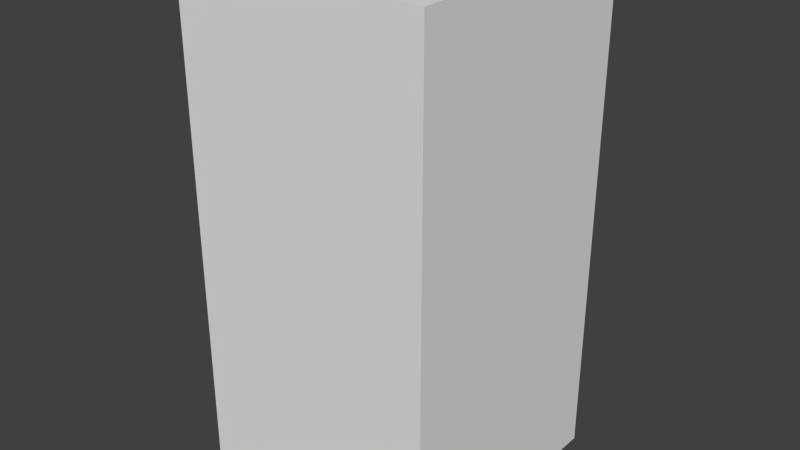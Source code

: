 # Source: yellowMonsterSix.blend  (saved by Blender 2.68.0; exported with 4.5.12 LTS)
import bpy
from mathutils import Matrix  # noqa: F401  (used for matrix-valued properties, if any)

bpy.ops.wm.read_factory_settings(use_empty=True)
scene = bpy.context.scene
scene.name = 'Scene'

# ---- collections
col_collection_1 = bpy.data.collections.new('Collection 1'); scene.collection.children.link(col_collection_1)

# ---- world
world_world = bpy.data.worlds.new('World'); scene.world = world_world
world_world.color = (0.05088, 0.05088, 0.05088)
world_world.use_sun_shadow = False
world_world.sun_shadow_jitter_overblur = 0.0
world_world.cycles.sampling_method = 'MANUAL'
world_world.cycles.sample_map_resolution = 256

# ---- meshes
me_yellowmonstersix = bpy.data.meshes.new('yellowMonsterSix')
me_yellowmonstersix.from_pydata([(-0.5, -0.5, -1.0), (-0.5, 0.5, -1.0), (0.5, 0.5, -1.0), (0.5, -0.5, -1.0), (-0.5, -0.5, 1.0), (-0.5, 0.5, 1.0), (0.5, 0.5, 1.0), (0.5, -0.5, 1.0)], [], [(4, 5, 1, 0), (5, 6, 2, 1), (6, 7, 3, 2), (7, 4, 0, 3), (0, 1, 2, 3), (7, 6, 5, 4)])
me_yellowmonstersix.use_remesh_preserve_volume = False
me_yellowmonstersix.use_remesh_preserve_attributes = False
me_yellowmonstersix.use_mirror_vertex_groups = False
me_yellowmonstersix.update()

# ---- objects
ob_yellowmonstersix = bpy.data.objects.new('yellowMonsterSix', me_yellowmonstersix)

# ---- transforms, parenting, visibility, modifiers, constraints
ob_yellowmonstersix.location = (0.0, 0.0, 0.0)
ob_yellowmonstersix.lineart.crease_threshold = 0.0

# ---- collection membership
col_collection_1.objects.link(ob_yellowmonstersix)

# ---- scene / render settings (as saved in the file)
scene.frame_start = 1; scene.frame_end = 250; scene.frame_set(1)
scene.render.engine = 'BLENDER_EEVEE_NEXT'
scene.render.image_settings.color_mode = 'RGB'
scene.render.image_settings.compression = 90
scene.render.resolution_percentage = 50
scene.render.dither_intensity = 0.0
scene.cycles.use_denoising = False
scene.cycles.samples = 10
scene.cycles.sampling_pattern = 'TABULATED_SOBOL'
scene.cycles.light_sampling_threshold = 0.0
scene.cycles.use_adaptive_sampling = False
scene.cycles.use_light_tree = False
scene.cycles.blur_glossy = 0.0
scene.cycles.volume_bounces = 1
scene.cycles.pixel_filter_type = 'GAUSSIAN'
scene.cycles.sample_clamp_indirect = 0.0
scene.view_settings.view_transform = 'Standard'
bpy.context.view_layer.update()

# ---- added for rendering (the .blend has no active camera and no usable light): camera, sun
cam_auto = bpy.data.cameras.new('AutoCamera')
cam_auto.lens = 50.0
cam_auto.sensor_width = 36.0
cam_auto.clip_end = 1000.0
ob_auto_camera = bpy.data.objects.new('AutoCamera', cam_auto)
scene.collection.objects.link(ob_auto_camera)
ob_auto_camera.location = (2.26633, -2.71959, 1.81306)
ob_auto_camera.rotation_euler = (1.09748, -7.21219e-08, 0.694738)
scene.camera = ob_auto_camera
light_auto_sun = bpy.data.lights.new('AutoSun', 'SUN')
light_auto_sun.energy = 3.0
light_auto_sun.angle = 0.0523599
ob_auto_sun = bpy.data.objects.new('AutoSun', light_auto_sun)
scene.collection.objects.link(ob_auto_sun)
ob_auto_sun.rotation_euler = (0.872665, 0.174533, 0.523599)
bpy.context.view_layer.update()
